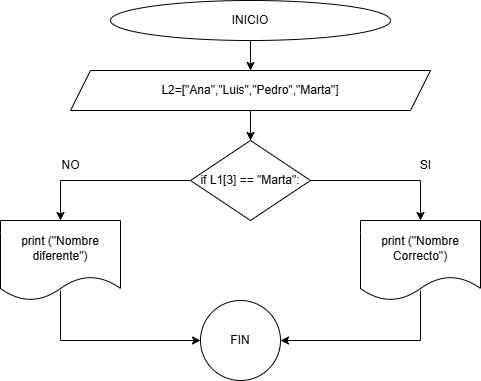

The diagram above was exported from draw.io. Its source (the exported page's mxGraphModel, read from the mxfile embedded in the PNG):
<mxGraphModel dx="803" dy="435" grid="1" gridSize="10" guides="1" tooltips="1" connect="1" arrows="1" fold="1" page="1" pageScale="1" pageWidth="827" pageHeight="1169" math="0" shadow="0">
  <root>
    <mxCell id="wwveQa6CKnO4ZoopY1uP-0" />
    <mxCell id="wwveQa6CKnO4ZoopY1uP-1" parent="wwveQa6CKnO4ZoopY1uP-0" />
    <mxCell id="wwveQa6CKnO4ZoopY1uP-2" style="edgeStyle=orthogonalEdgeStyle;rounded=0;orthogonalLoop=1;jettySize=auto;html=1;exitX=0.5;exitY=1;exitDx=0;exitDy=0;entryX=0.5;entryY=0;entryDx=0;entryDy=0;" edge="1" parent="wwveQa6CKnO4ZoopY1uP-1" source="wwveQa6CKnO4ZoopY1uP-3" target="wwveQa6CKnO4ZoopY1uP-6">
      <mxGeometry relative="1" as="geometry" />
    </mxCell>
    <mxCell id="wwveQa6CKnO4ZoopY1uP-3" value="INICIO" style="ellipse;whiteSpace=wrap;html=1;" vertex="1" parent="wwveQa6CKnO4ZoopY1uP-1">
      <mxGeometry x="300" y="60" width="280" height="40" as="geometry" />
    </mxCell>
    <mxCell id="wwveQa6CKnO4ZoopY1uP-6" value="L2=[&quot;Ana&quot;,&quot;Luis&quot;,&quot;Pedro&quot;,&quot;Marta&quot;]" style="shape=parallelogram;perimeter=parallelogramPerimeter;whiteSpace=wrap;html=1;fixedSize=1;" vertex="1" parent="wwveQa6CKnO4ZoopY1uP-1">
      <mxGeometry x="260" y="130" width="360" height="40" as="geometry" />
    </mxCell>
    <mxCell id="L8k6LxP4IQ4saob_Zokb-2" style="edgeStyle=orthogonalEdgeStyle;rounded=0;orthogonalLoop=1;jettySize=auto;html=1;exitX=0;exitY=0.5;exitDx=0;exitDy=0;entryX=0.5;entryY=0;entryDx=0;entryDy=0;" edge="1" parent="wwveQa6CKnO4ZoopY1uP-1" source="wwveQa6CKnO4ZoopY1uP-8" target="L8k6LxP4IQ4saob_Zokb-1">
      <mxGeometry relative="1" as="geometry" />
    </mxCell>
    <mxCell id="L8k6LxP4IQ4saob_Zokb-3" style="edgeStyle=orthogonalEdgeStyle;rounded=0;orthogonalLoop=1;jettySize=auto;html=1;exitX=1;exitY=0.5;exitDx=0;exitDy=0;entryX=0.5;entryY=0;entryDx=0;entryDy=0;" edge="1" parent="wwveQa6CKnO4ZoopY1uP-1" source="wwveQa6CKnO4ZoopY1uP-8" target="L8k6LxP4IQ4saob_Zokb-0">
      <mxGeometry relative="1" as="geometry" />
    </mxCell>
    <mxCell id="wwveQa6CKnO4ZoopY1uP-8" value="if L1[3] == &quot;Marta&quot;:" style="rhombus;whiteSpace=wrap;html=1;" vertex="1" parent="wwveQa6CKnO4ZoopY1uP-1">
      <mxGeometry x="380" y="200" width="120" height="80" as="geometry" />
    </mxCell>
    <mxCell id="wwveQa6CKnO4ZoopY1uP-14" value="SI" style="text;html=1;align=center;verticalAlign=middle;resizable=0;points=[];autosize=1;strokeColor=none;fillColor=none;" vertex="1" parent="wwveQa6CKnO4ZoopY1uP-1">
      <mxGeometry x="600" y="210" width="30" height="30" as="geometry" />
    </mxCell>
    <mxCell id="wwveQa6CKnO4ZoopY1uP-15" value="NO" style="text;html=1;align=center;verticalAlign=middle;resizable=0;points=[];autosize=1;strokeColor=none;fillColor=none;" vertex="1" parent="wwveQa6CKnO4ZoopY1uP-1">
      <mxGeometry x="240" y="210" width="40" height="30" as="geometry" />
    </mxCell>
    <mxCell id="L8k6LxP4IQ4saob_Zokb-0" value="print (&quot;Nombre Correcto&quot;)" style="shape=document;whiteSpace=wrap;html=1;boundedLbl=1;" vertex="1" parent="wwveQa6CKnO4ZoopY1uP-1">
      <mxGeometry x="550" y="280" width="120" height="80" as="geometry" />
    </mxCell>
    <mxCell id="L8k6LxP4IQ4saob_Zokb-1" value="print (&quot;Nombre diferente&quot;)" style="shape=document;whiteSpace=wrap;html=1;boundedLbl=1;" vertex="1" parent="wwveQa6CKnO4ZoopY1uP-1">
      <mxGeometry x="190" y="280" width="120" height="80" as="geometry" />
    </mxCell>
    <mxCell id="L8k6LxP4IQ4saob_Zokb-4" value="" style="endArrow=classic;html=1;rounded=0;" edge="1" parent="wwveQa6CKnO4ZoopY1uP-1">
      <mxGeometry width="50" height="50" relative="1" as="geometry">
        <mxPoint x="250" y="350" as="sourcePoint" />
        <mxPoint x="390" y="400" as="targetPoint" />
        <Array as="points">
          <mxPoint x="250" y="400" />
        </Array>
      </mxGeometry>
    </mxCell>
    <mxCell id="L8k6LxP4IQ4saob_Zokb-5" value="FIN" style="ellipse;whiteSpace=wrap;html=1;" vertex="1" parent="wwveQa6CKnO4ZoopY1uP-1">
      <mxGeometry x="390" y="360" width="80" height="80" as="geometry" />
    </mxCell>
    <mxCell id="L8k6LxP4IQ4saob_Zokb-6" value="" style="endArrow=classic;html=1;rounded=0;entryX=1;entryY=0.5;entryDx=0;entryDy=0;" edge="1" parent="wwveQa6CKnO4ZoopY1uP-1" target="L8k6LxP4IQ4saob_Zokb-5">
      <mxGeometry width="50" height="50" relative="1" as="geometry">
        <mxPoint x="610" y="350" as="sourcePoint" />
        <mxPoint x="750" y="400" as="targetPoint" />
        <Array as="points">
          <mxPoint x="610" y="400" />
        </Array>
      </mxGeometry>
    </mxCell>
    <mxCell id="T8ZjMcEumf69h6aJNKh8-2" style="edgeStyle=orthogonalEdgeStyle;rounded=0;orthogonalLoop=1;jettySize=auto;html=1;exitX=0.5;exitY=1;exitDx=0;exitDy=0;entryX=0.5;entryY=0;entryDx=0;entryDy=0;" edge="1" parent="wwveQa6CKnO4ZoopY1uP-1" source="wwveQa6CKnO4ZoopY1uP-6" target="wwveQa6CKnO4ZoopY1uP-8">
      <mxGeometry relative="1" as="geometry">
        <mxPoint x="440" y="250" as="sourcePoint" />
      </mxGeometry>
    </mxCell>
  </root>
</mxGraphModel>